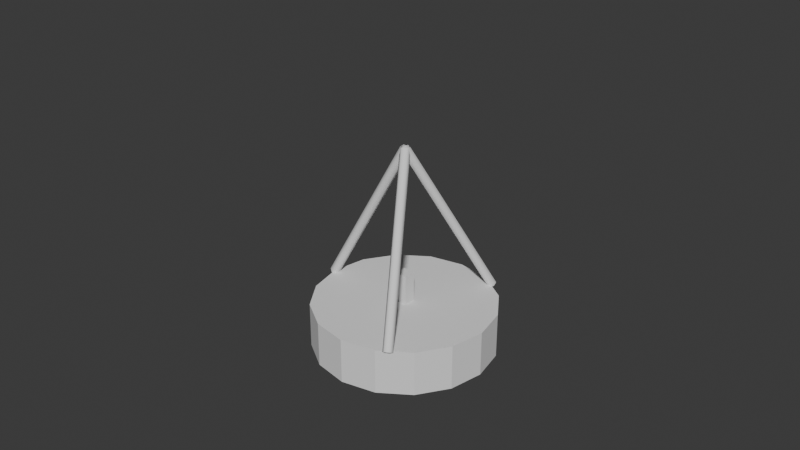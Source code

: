 # Source: 003_CandleLightLamp_Platonics.blend  (saved by Blender 5.0.118; exported with 4.5.12 LTS)
import bpy
from mathutils import Matrix  # noqa: F401  (used for matrix-valued properties, if any)

bpy.ops.wm.read_factory_settings(use_empty=True)
scene = bpy.context.scene
scene.name = 'Scene'

# ---- collections
col_mesh = bpy.data.collections.new('mesh'); scene.collection.children.link(col_mesh)
col_lights = bpy.data.collections.new('lights'); scene.collection.children.link(col_lights)
col_misc = bpy.data.collections.new('misc'); scene.collection.children.link(col_misc)

# ---- world
world_world = bpy.data.worlds.new('World'); scene.world = world_world
world_world.use_nodes = True; world_world.node_tree.nodes.clear()
_N = world_world.node_tree.nodes; _L = world_world.node_tree.links
n0 = _N.new('ShaderNodeOutputWorld'); n0.name = 'World Output'; n0.location = (300, 300)
n1 = _N.new('ShaderNodeBackground'); n1.name = 'Background'; n1.location = (10, 300)
n1.inputs[0].default_value = (0.05088, 0.05088, 0.05088, 1.0)
_L.new(n1.outputs[0], n0.inputs[0])
n0.is_active_output = True
world_world.color = (0.05088, 0.05088, 0.05088)
world_world.sun_shadow_jitter_overblur = 0.0

# ---- meshes
me_cylinder_001 = bpy.data.meshes.new('Cylinder.001')
me_cylinder_001.from_pydata([(0.0, 0.0, 2.98e-08), (0.0, 0.0, 0.5), (0.0, 1.0, 2.98e-08), (0.0, 1.0, 0.5), (0.3827, 0.9239, 2.98e-08), (0.3827, 0.9239, 0.5), (0.7071, 0.7071, 2.98e-08), (0.7071, 0.7071, 0.5), (0.9239, 0.3827, 2.98e-08), (0.9239, 0.3827, 0.5), (1.0, 0.0, 2.98e-08), (1.0, 0.0, 0.5), (0.9239, -0.3827, 2.98e-08), (0.9239, -0.3827, 0.5), (0.7071, -0.7071, 2.98e-08), (0.7071, -0.7071, 0.5), (0.3827, -0.9239, 2.98e-08), (0.3827, -0.9239, 0.5), (0.0, -1.0, 2.98e-08), (0.0, -1.0, 0.5), (-0.3827, -0.9239, 2.98e-08), (-0.3827, -0.9239, 0.5), (-0.7071, -0.7071, 2.98e-08), (-0.7071, -0.7071, 0.5), (-0.9239, -0.3827, 2.98e-08), (-0.9239, -0.3827, 0.5), (-1.0, 0.0, 2.98e-08), (-1.0, 0.0, 0.5), (-0.9239, 0.3827, 2.98e-08), (-0.9239, 0.3827, 0.5), (-0.7071, 0.7071, 2.98e-08), (-0.7071, 0.7071, 0.5), (-0.3827, 0.9239, 2.98e-08), (-0.3827, 0.9239, 0.5)], [], [(1, 7, 5, 3), (8, 10, 0, 6), (2, 3, 5, 4), (4, 5, 7, 6), (1, 11, 9, 7), (12, 14, 0, 10), (6, 7, 9, 8), (8, 9, 11, 10), (1, 15, 13, 11), (16, 18, 0, 14), (10, 11, 13, 12), (12, 13, 15, 14), (1, 19, 17, 15), (20, 22, 0, 18), (14, 15, 17, 16), (16, 17, 19, 18), (1, 23, 21, 19), (24, 26, 0, 22), (18, 19, 21, 20), (20, 21, 23, 22), (1, 27, 25, 23), (28, 30, 0, 26), (22, 23, 25, 24), (24, 25, 27, 26), (1, 31, 29, 27), (32, 2, 0, 30), (26, 27, 29, 28), (28, 29, 31, 30), (1, 3, 33, 31), (30, 31, 33, 32), (32, 33, 3, 2), (4, 6, 0, 2)])
_uv = me_cylinder_001.uv_layers.new(name='UVMap')
_uv.uv.foreach_set('vector', [0.25, 0.25, 0.4197, 0.4197, 0.3418, 0.4717, 0.25, 0.49, 0.9717, 0.3418, 0.99, 0.25, 0.75, 0.25, 0.9197, 0.4197, 1.0, 0.5, 1.0, 1.0, 0.9375, 1.0, 0.9375, 0.5, 0.9375, 0.5, 0.9375, 1.0, 0.875, 1.0, 0.875, 0.5, 0.25, 0.25, 0.49, 0.25, 0.4717, 0.3418, 0.4197, 0.4197, 0.9717, 0.1582, 0.9197, 0.08029, 0.75, 0.25, 0.99, 0.25, 0.875, 0.5, 0.875, 1.0, 0.8125, 1.0, 0.8125, 0.5, 0.8125, 0.5, 0.8125, 1.0, 0.75, 1.0, 0.75, 0.5, 0.25, 0.25, 0.4197, 0.08029, 0.4717, 0.1582, 0.49, 0.25, 0.8418, 0.02827, 0.75, 0.01, 0.75, 0.25, 0.9197, 0.08029, 0.75, 0.5, 0.75, 1.0, 0.6875, 1.0, 0.6875, 0.5, 0.6875, 0.5, 0.6875, 1.0, 0.625, 1.0, 0.625, 0.5, 0.25, 0.25, 0.25, 0.01, 0.3418, 0.02827, 0.4197, 0.08029, 0.6582, 0.02827, 0.5803, 0.08029, 0.75, 0.25, 0.75, 0.01, 0.625, 0.5, 0.625, 1.0, 0.5625, 1.0, 0.5625, 0.5, 0.5625, 0.5, 0.5625, 1.0, 0.5, 1.0, 0.5, 0.5, 0.25, 0.25, 0.08029, 0.08029, 0.1582, 0.02827, 0.25, 0.01, 0.5283, 0.1582, 0.51, 0.25, 0.75, 0.25, 0.5803, 0.08029, 0.5, 0.5, 0.5, 1.0, 0.4375, 1.0, 0.4375, 0.5, 0.4375, 0.5, 0.4375, 1.0, 0.375, 1.0, 0.375, 0.5, 0.25, 0.25, 0.01, 0.25, 0.02827, 0.1582, 0.08029, 0.08029, 0.5283, 0.3418, 0.5803, 0.4197, 0.75, 0.25, 0.51, 0.25, 0.375, 0.5, 0.375, 1.0, 0.3125, 1.0, 0.3125, 0.5, 0.3125, 0.5, 0.3125, 1.0, 0.25, 1.0, 0.25, 0.5, 0.25, 0.25, 0.08029, 0.4197, 0.02827, 0.3418, 0.01, 0.25, 0.6582, 0.4717, 0.75, 0.49, 0.75, 0.25, 0.5803, 0.4197, 0.25, 0.5, 0.25, 1.0, 0.1875, 1.0, 0.1875, 0.5, 0.1875, 0.5, 0.1875, 1.0, 0.125, 1.0, 0.125, 0.5, 0.25, 0.25, 0.25, 0.49, 0.1582, 0.4717, 0.08029, 0.4197, 0.125, 0.5, 0.125, 1.0, 0.0625, 1.0, 0.0625, 0.5, 0.0625, 0.5, 0.0625, 1.0, 0.0, 1.0, 0.0, 0.5, 0.8418, 0.4717, 0.9197, 0.4197, 0.75, 0.25, 0.75, 0.49])
me_cylinder_001.update()
me_cube = bpy.data.meshes.new('Cube')
me_cube.from_pydata([(-0.06658, -0.06658, -0.07334), (-0.06658, -0.06658, 0.4067), (-0.06658, 0.06658, -0.07334), (-0.06658, 0.06658, 0.4067), (0.06658, -0.06658, -0.07334), (0.06658, -0.06658, 0.4067), (0.06658, 0.06658, -0.07334), (0.06658, 0.06658, 0.4067)], [], [(0, 1, 3, 2), (2, 3, 7, 6), (6, 7, 5, 4), (4, 5, 1, 0), (2, 6, 4, 0), (7, 3, 1, 5)])
_uv = me_cube.uv_layers.new(name='UVMap')
_uv.uv.foreach_set('vector', [0.375, 0.0, 0.625, 0.0, 0.625, 0.25, 0.375, 0.25, 0.375, 0.25, 0.625, 0.25, 0.625, 0.5, 0.375, 0.5, 0.375, 0.5, 0.625, 0.5, 0.625, 0.75, 0.375, 0.75, 0.375, 0.75, 0.625, 0.75, 0.625, 1.0, 0.375, 1.0, 0.125, 0.5, 0.375, 0.5, 0.375, 0.75, 0.125, 0.75, 0.625, 0.5, 0.875, 0.5, 0.875, 0.75, 0.625, 0.75])
me_cube.update()

# ---- curves / text
cu_nurbspath = bpy.data.curves.new('NurbsPath', 'CURVE')
cu_nurbspath.dimensions = '3D'
_sp = cu_nurbspath.splines.new('NURBS'); _sp.points.add(3)
_sp.points.foreach_set('co', [-1.0, 0.0, 0.0, 1.0, -0.6666, -7.759e-08, 0.5775, 1.0, -0.3332, -1.552e-07, 1.155, 1.0, 0.0002643, -2.328e-07, 1.733, 1.0])
_sp.order_v = 0
_sp.resolution_u = 3
_sp.use_endpoint_u = True
cu_nurbspath.use_path = True
cu_nurbspath.bevel_resolution = 1
cu_nurbspath.bevel_depth = 0.054
cu_nurbspath.resolution_u = 3
cu_nurbspath.fill_mode = 'FULL'
cu_nurbspath_001 = bpy.data.curves.new('NurbsPath.001', 'CURVE')
cu_nurbspath_001.dimensions = '3D'
_sp = cu_nurbspath_001.splines.new('NURBS'); _sp.points.add(3)
_sp.points.foreach_set('co', [-1.0, 0.0, 0.0, 1.0, -0.6666, -7.759e-08, 0.5775, 1.0, -0.3332, -1.552e-07, 1.155, 1.0, 0.0002643, -2.328e-07, 1.733, 1.0])
_sp.order_v = 0
_sp.resolution_u = 3
_sp.use_endpoint_u = True
cu_nurbspath_001.use_path = True
cu_nurbspath_001.bevel_resolution = 1
cu_nurbspath_001.bevel_depth = 0.054
cu_nurbspath_001.resolution_u = 3
cu_nurbspath_001.fill_mode = 'FULL'
cu_nurbspath_002 = bpy.data.curves.new('NurbsPath.002', 'CURVE')
cu_nurbspath_002.dimensions = '3D'
_sp = cu_nurbspath_002.splines.new('NURBS'); _sp.points.add(3)
_sp.points.foreach_set('co', [-1.0, 0.0, 0.0, 1.0, -0.6666, -7.759e-08, 0.5775, 1.0, -0.3332, -1.552e-07, 1.155, 1.0, 0.0002643, -2.328e-07, 1.733, 1.0])
_sp.order_v = 0
_sp.resolution_u = 3
_sp.use_endpoint_u = True
cu_nurbspath_002.use_path = True
cu_nurbspath_002.bevel_resolution = 1
cu_nurbspath_002.bevel_depth = 0.054
cu_nurbspath_002.resolution_u = 3
cu_nurbspath_002.fill_mode = 'FULL'

# ---- objects
ob_cylinder = bpy.data.objects.new('Cylinder', me_cylinder_001)
ob_cube = bpy.data.objects.new('Cube', me_cube)
ob_nurbspath = bpy.data.objects.new('NurbsPath', cu_nurbspath)
ob_nurbspath_001 = bpy.data.objects.new('NurbsPath.001', cu_nurbspath_001)
ob_nurbspath_002 = bpy.data.objects.new('NurbsPath.002', cu_nurbspath_002)

# ---- transforms, parenting, visibility, modifiers, constraints
ob_cylinder.location = (0.0, 0.0, 0.0)
ob_cube.location = (-1.402e-08, -1.052e-08, 0.4303)
ob_nurbspath.location = (-1.402e-08, -1.052e-08, 0.5)
ob_nurbspath_001.location = (-1.402e-08, -1.052e-08, 0.5)
ob_nurbspath_001.rotation_euler = (0.0, -0.0, 2.094)
ob_nurbspath_002.location = (-1.402e-08, -1.052e-08, 0.5)
ob_nurbspath_002.rotation_euler = (0.0, -0.0, 4.189)

# ---- collection membership
col_misc.objects.link(ob_cylinder)
col_misc.objects.link(ob_cube)
col_misc.objects.link(ob_nurbspath)
col_misc.objects.link(ob_nurbspath_001)
col_misc.objects.link(ob_nurbspath_002)

# ---- scene / render settings (as saved in the file)
scene.frame_start = 1; scene.frame_end = 250; scene.frame_set(1)
scene.render.engine = 'BLENDER_EEVEE_NEXT'
scene.render.bake_bias = 0.0
scene.render.bake_samples = 0
scene.cycles.feature_set = 'EXPERIMENTAL'
bpy.context.view_layer.update()

# ---- added for rendering (the .blend has no active camera and no usable light): camera, sun
cam_auto = bpy.data.cameras.new('AutoCamera')
cam_auto.lens = 50.0
cam_auto.sensor_width = 36.0
cam_auto.clip_end = 1000.0
ob_auto_camera = bpy.data.objects.new('AutoCamera', cam_auto)
scene.collection.objects.link(ob_auto_camera)
ob_auto_camera.location = (6.39675, -7.75649, 6.53724)
ob_auto_camera.rotation_euler = (1.09748, -7.21219e-08, 0.694738)
scene.camera = ob_auto_camera
light_auto_sun = bpy.data.lights.new('AutoSun', 'SUN')
light_auto_sun.energy = 3.0
light_auto_sun.angle = 0.0523599
ob_auto_sun = bpy.data.objects.new('AutoSun', light_auto_sun)
scene.collection.objects.link(ob_auto_sun)
ob_auto_sun.rotation_euler = (0.872665, 0.174533, 0.523599)
bpy.context.view_layer.update()
